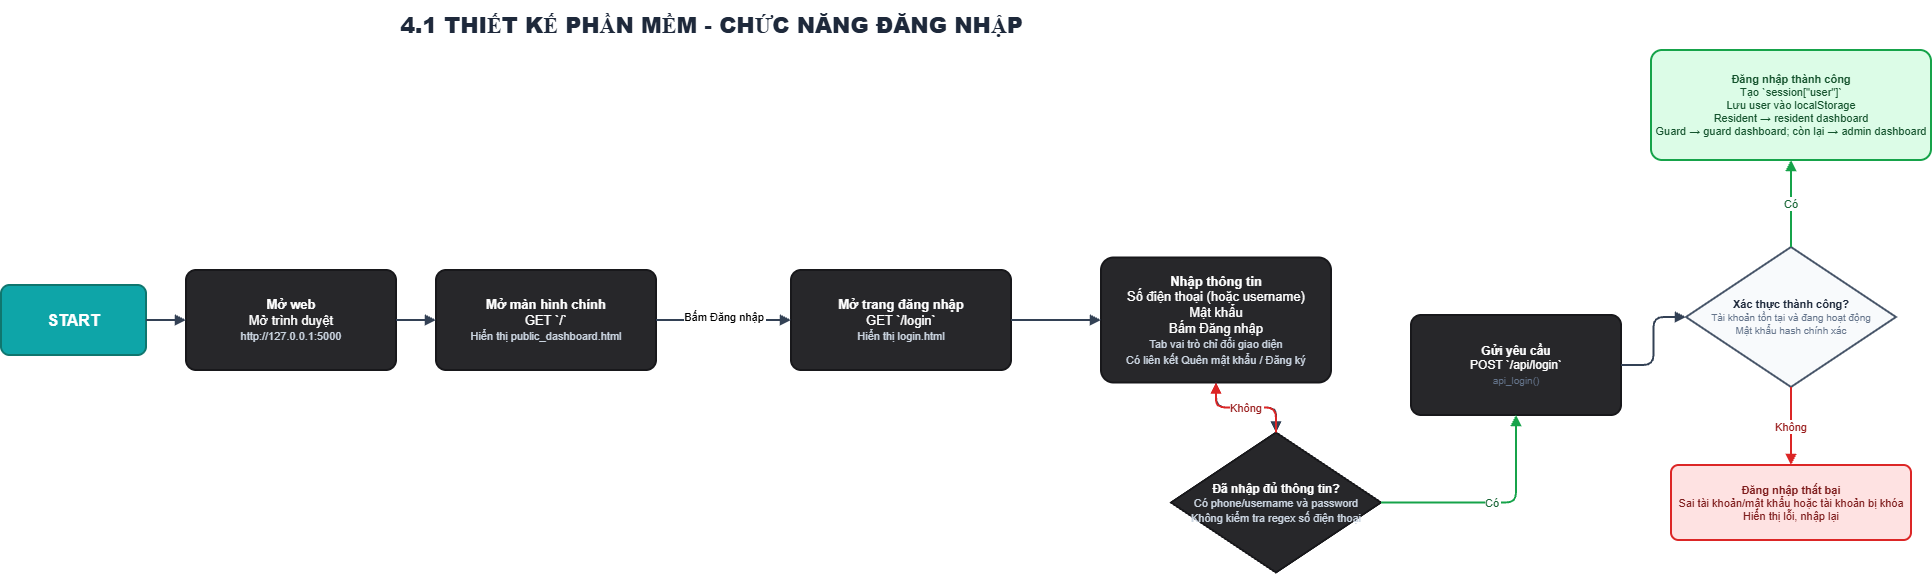

The diagram above was exported from draw.io. Its source (the exported page's mxGraphModel, read from the mxfile embedded in the PNG):
<mxGraphModel dx="2146" dy="1098" grid="1" gridSize="10" guides="1" tooltips="1" connect="1" arrows="1" fold="1" page="1" pageScale="1" pageWidth="1800" pageHeight="800" math="0" shadow="0">
  <root>
    <mxCell id="0" />
    <mxCell id="1" parent="0" />
    <mxCell id="title" parent="1" style="text;html=1;strokeColor=none;fillColor=none;align=center;verticalAlign=middle;fontSize=22;fontColor=#1E293B;fontStyle=1;" value="&lt;b&gt;4.1 THIẾT KẾ PHẦN MỀM - CHỨC NĂNG ĐĂNG NHẬP&lt;/b&gt;" vertex="1">
      <mxGeometry height="50" width="800" x="350" y="25" as="geometry" />
    </mxCell>
    <mxCell id="start" parent="1" style="rounded=1;whiteSpace=wrap;html=1;fillColor=#0EA5A8;strokeColor=#0F766E;strokeWidth=2;fontSize=16;fontColor=#FFFFFF;arcSize=12;" value="&lt;b&gt;START&lt;/b&gt;" vertex="1">
      <mxGeometry height="70" width="145" x="40" y="310" as="geometry" />
    </mxCell>
    <mxCell id="web" parent="1" style="rounded=1;whiteSpace=wrap;html=1;fillColor=#27272A;strokeColor=#18181B;strokeWidth=2;fontSize=13;fontColor=#FFFFFF;arcSize=10;" value="&lt;b&gt;Mở web&lt;/b&gt;&lt;br/&gt;Mở trình duyệt&lt;br/&gt;&lt;font color='#CBD5E1' style='font-size: 11px'&gt;http://127.0.0.1:5000&lt;/font&gt;" vertex="1">
      <mxGeometry height="100" width="210" x="225" y="295" as="geometry" />
    </mxCell>
    <mxCell id="main-page" parent="1" style="rounded=1;whiteSpace=wrap;html=1;fillColor=#27272A;strokeColor=#18181B;strokeWidth=2;fontSize=13;fontColor=#FFFFFF;arcSize=10;" value="&lt;b&gt;Mở màn hình chính&lt;/b&gt;&lt;br/&gt;GET `/`&lt;br/&gt;&lt;font color='#CBD5E1' style='font-size: 11px'&gt;Hiển thị public_dashboard.html&lt;/font&gt;" vertex="1">
      <mxGeometry height="100" width="220" x="475" y="295" as="geometry" />
    </mxCell>
    <mxCell id="login-page" parent="1" style="rounded=1;whiteSpace=wrap;html=1;fillColor=#27272A;strokeColor=#18181B;strokeWidth=2;fontSize=13;fontColor=#FFFFFF;arcSize=10;" value="&lt;b&gt;Mở trang đăng nhập&lt;/b&gt;&lt;br/&gt;GET `/login`&lt;br/&gt;&lt;font color='#CBD5E1' style='font-size: 11px'&gt;Hiển thị login.html&lt;/font&gt;" vertex="1">
      <mxGeometry height="100" width="220" x="830" y="295" as="geometry" />
    </mxCell>
    <mxCell id="form" parent="1" style="rounded=1;whiteSpace=wrap;html=1;fillColor=#27272A;strokeColor=#18181B;strokeWidth=2;fontSize=13;fontColor=#FFFFFF;arcSize=10;" value="&lt;b&gt;Nhập thông tin&lt;/b&gt;&lt;br/&gt;Số điện thoại (hoặc username)&lt;br/&gt;Mật khẩu&lt;br/&gt;Bấm Đăng nhập&lt;br/&gt;&lt;font color='#CBD5E1' style='font-size: 11px'&gt;Tab vai trò chỉ đổi giao diện&lt;br/&gt;Có liên kết Quên mật khẩu / Đăng ký&lt;/font&gt;" vertex="1">
      <mxGeometry height="125" width="230" x="1140" y="282.5" as="geometry" />
    </mxCell>
    <mxCell id="input-check" parent="1" style="rhombus;whiteSpace=wrap;html=1;fillColor=#27272A;strokeColor=#18181B;strokeWidth=2;fontSize=12;fontColor=#FFFFFF;" value="&lt;b&gt;Đã nhập đủ thông tin?&lt;/b&gt;&lt;br/&gt;&lt;font color='#CBD5E1' style='font-size: 11px'&gt;Có phone/username và password&lt;br/&gt;Không kiểm tra regex số điện thoại&lt;/font&gt;" vertex="1">
      <mxGeometry height="140" width="210" x="1210" y="457.5" as="geometry" />
    </mxCell>
    <mxCell id="api" parent="1" style="rounded=1;whiteSpace=wrap;html=1;fillColor=#27272A;strokeColor=#18181B;strokeWidth=2;fontSize=12;fontColor=#FFFFFF;arcSize=10;" value="&lt;b&gt;Gửi yêu cầu&lt;/b&gt;&lt;br/&gt;POST `/api/login`&lt;br/&gt;&lt;font color='#64748B' style='font-size: 10px'&gt;api_login()&lt;/font&gt;" vertex="1">
      <mxGeometry height="100" width="210" x="1450" y="340" as="geometry" />
    </mxCell>
    <mxCell id="result" parent="1" style="rhombus;whiteSpace=wrap;html=1;fillColor=#F8FAFC;strokeColor=#475569;strokeWidth=2;fontSize=11;fontColor=#1E293B;" value="&lt;b&gt;Xác thực thành công?&lt;/b&gt;&lt;br/&gt;&lt;font color='#64748B' style='font-size: 10px'&gt;Tài khoản tồn tại và đang hoạt động&lt;br/&gt;Mật khẩu hash chính xác&lt;/font&gt;" vertex="1">
      <mxGeometry height="140" width="210" x="1725" y="272" as="geometry" />
    </mxCell>
    <mxCell id="success" parent="1" style="rounded=1;whiteSpace=wrap;html=1;fillColor=#DCFCE7;strokeColor=#16A34A;strokeWidth=2;fontSize=11;fontColor=#14532D;arcSize=10;" value="&lt;b&gt;Đăng nhập thành công&lt;/b&gt;&lt;br/&gt;Tạo `session[&quot;user&quot;]`&lt;br/&gt;Lưu user vào localStorage&lt;br/&gt;Resident → resident dashboard&lt;br/&gt;Guard → guard dashboard; còn lại → admin dashboard" vertex="1">
      <mxGeometry height="110" width="280" x="1690" y="75" as="geometry" />
    </mxCell>
    <mxCell id="fail" parent="1" style="rounded=1;whiteSpace=wrap;html=1;fillColor=#FEE2E2;strokeColor=#DC2626;strokeWidth=2;fontSize=11;fontColor=#7F1D1D;arcSize=10;" value="&lt;b&gt;Đăng nhập thất bại&lt;/b&gt;&lt;br/&gt;Sai tài khoản/mật khẩu hoặc tài khoản bị khóa&lt;br/&gt;Hiển thị lỗi, nhập lại" vertex="1">
      <mxGeometry height="75" width="240" x="1710" y="490" as="geometry" />
    </mxCell>
    <mxCell id="e1" edge="1" parent="1" source="start" style="edgeStyle=orthogonalEdgeStyle;endArrow=block;strokeColor=#334155;strokeWidth=2;" target="web">
      <mxGeometry relative="1" as="geometry" />
    </mxCell>
    <mxCell id="e2" edge="1" parent="1" source="web" style="edgeStyle=orthogonalEdgeStyle;endArrow=block;strokeColor=#334155;strokeWidth=2;" target="main-page">
      <mxGeometry relative="1" as="geometry" />
    </mxCell>
    <mxCell id="e3" edge="1" parent="1" source="main-page" style="edgeStyle=orthogonalEdgeStyle;endArrow=block;strokeColor=#334155;strokeWidth=2;" target="login-page" value="Bấm Đăng nhập">
      <mxGeometry relative="1" x="0.009" y="5" as="geometry">
        <mxPoint y="1" as="offset" />
      </mxGeometry>
    </mxCell>
    <mxCell id="e4" edge="1" parent="1" source="login-page" style="edgeStyle=orthogonalEdgeStyle;endArrow=block;strokeColor=#334155;strokeWidth=2;" target="form">
      <mxGeometry relative="1" as="geometry" />
    </mxCell>
    <mxCell id="e5" edge="1" parent="1" source="form" style="edgeStyle=orthogonalEdgeStyle;endArrow=block;strokeColor=#334155;strokeWidth=2;" target="input-check">
      <mxGeometry relative="1" as="geometry" />
    </mxCell>
    <mxCell id="e6" edge="1" parent="1" source="input-check" style="edgeStyle=orthogonalEdgeStyle;endArrow=block;strokeColor=#DC2626;fontColor=#991B1B;strokeWidth=2;" target="form" value="Không">
      <mxGeometry relative="1" as="geometry" />
    </mxCell>
    <mxCell id="e7" edge="1" parent="1" source="input-check" style="edgeStyle=orthogonalEdgeStyle;endArrow=block;strokeColor=#16A34A;fontColor=#166534;strokeWidth=2;" target="api" value="Có">
      <mxGeometry relative="1" as="geometry" />
    </mxCell>
    <mxCell id="e8" edge="1" parent="1" source="api" style="edgeStyle=orthogonalEdgeStyle;endArrow=block;strokeColor=#334155;strokeWidth=2;" target="result">
      <mxGeometry relative="1" as="geometry" />
    </mxCell>
    <mxCell id="e9" edge="1" parent="1" source="result" style="edgeStyle=orthogonalEdgeStyle;endArrow=block;strokeColor=#16A34A;fontColor=#166534;strokeWidth=2;" target="success" value="Có">
      <mxGeometry relative="1" as="geometry" />
    </mxCell>
    <mxCell id="e10" edge="1" parent="1" source="result" style="edgeStyle=orthogonalEdgeStyle;endArrow=block;strokeColor=#DC2626;fontColor=#991B1B;strokeWidth=2;" target="fail" value="Không">
      <mxGeometry relative="1" as="geometry" />
    </mxCell>
  </root>
</mxGraphModel>